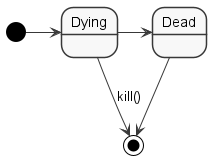

The diagram above was rendered by PlantUML. Its source (embedded in the PNG):
@startuml state-transition-diagram
skinparam monochrome true
skinparam shadowing false

[*] -> Dying
Dying -> [*] : kill()
Dying -> Dead
Dead --> [*]
@enduml